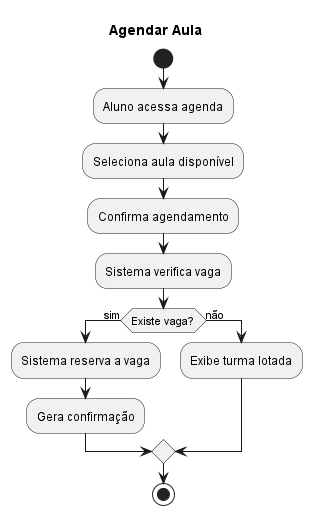

The diagram above was rendered by PlantUML. Its source (embedded in the PNG):
@startuml
title Agendar Aula

start
:Aluno acessa agenda;
:Seleciona aula disponível;
:Confirma agendamento;
:Sistema verifica vaga;

if (Existe vaga?) then (sim)
  :Sistema reserva a vaga;
  :Gera confirmação;
else (não)
  :Exibe turma lotada;
endif

stop
@enduml